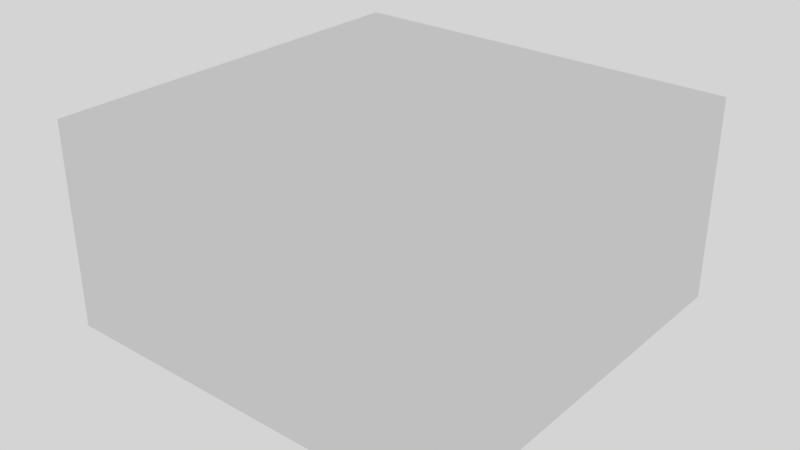 # Source: PortalStuff.blend  (saved by Blender 2.78.0; exported with 4.5.12 LTS)
import bpy
from mathutils import Matrix  # noqa: F401  (used for matrix-valued properties, if any)

bpy.ops.wm.read_factory_settings(use_empty=True)
scene = bpy.context.scene
scene.name = 'Scene'

# ---- collections
col_collection_1 = bpy.data.collections.new('Collection 1'); scene.collection.children.link(col_collection_1)

# ---- materials (node trees are filled in below, after node groups)
mat_material = bpy.data.materials.new('Material')
mat_material.alpha_threshold = 0.0
mat_material.roughness = 0.5
mat_portalsurface = bpy.data.materials.new('PortalSurface')
mat_portalsurface.alpha_threshold = 0.0
mat_portalsurface.roughness = 0.5
mat_portalframe = bpy.data.materials.new('PortalFrame')
mat_portalframe.alpha_threshold = 0.0
mat_portalframe.roughness = 0.5

# ---- material node trees
mat_material.use_nodes = True; mat_material.node_tree.nodes.clear()
_N = mat_material.node_tree.nodes; _L = mat_material.node_tree.links
n0 = _N.new('ShaderNodeOutputMaterial'); n0.name = 'Material Output'; n0.location = (300, 300)
n1 = _N.new('ShaderNodeBsdfDiffuse'); n1.name = 'Diffuse BSDF'; n1.location = (10, 300)
_L.new(n1.outputs[0], n0.inputs[0])
n0.is_active_output = True
mat_portalsurface.use_nodes = True; mat_portalsurface.node_tree.nodes.clear()
_N = mat_portalsurface.node_tree.nodes; _L = mat_portalsurface.node_tree.links
n0 = _N.new('ShaderNodeOutputMaterial'); n0.name = 'Material Output'; n0.location = (300, 300)
n1 = _N.new('ShaderNodeBsdfDiffuse'); n1.name = 'Diffuse BSDF'; n1.location = (10, 300)
_L.new(n1.outputs[0], n0.inputs[0])
n0.is_active_output = True
mat_portalframe.use_nodes = True; mat_portalframe.node_tree.nodes.clear()
_N = mat_portalframe.node_tree.nodes; _L = mat_portalframe.node_tree.links
n0 = _N.new('ShaderNodeOutputMaterial'); n0.name = 'Material Output'; n0.location = (300, 300)
n1 = _N.new('ShaderNodeBsdfDiffuse'); n1.name = 'Diffuse BSDF'; n1.location = (10, 300)
n1.inputs[0].default_value = (0.1547, 0.1875, 0.8, 1.0)
_L.new(n1.outputs[0], n0.inputs[0])
n0.is_active_output = True

# ---- world
world_world = bpy.data.worlds.new('World'); scene.world = world_world
world_world.use_nodes = True; world_world.node_tree.nodes.clear()
_N = world_world.node_tree.nodes; _L = world_world.node_tree.links
n0 = _N.new('ShaderNodeOutputWorld'); n0.name = 'World Output'; n0.location = (300, 300)
n1 = _N.new('ShaderNodeBackground'); n1.name = 'Background'; n1.location = (10, 300)
n1.inputs[0].default_value = (0.6584, 0.6584, 0.6584, 1.0)
_L.new(n1.outputs[0], n0.inputs[0])
n0.is_active_output = True
world_world.color = (0.05088, 0.05088, 0.05088)
world_world.use_sun_shadow = False
world_world.sun_shadow_jitter_overblur = 0.0
world_world.cycles.sampling_method = 'MANUAL'

# ---- meshes
me_cube_002 = bpy.data.meshes.new('Cube.002')
me_cube_002.from_pydata([(-0.01, -1.0, -1.0), (-0.01, -1.0, 1.0), (-0.01, 1.0, -1.0), (-0.01, 1.0, 1.0), (0.01, -1.0, -1.0), (0.01, -1.0, 1.0), (0.01, 1.0, -1.0), (0.01, 1.0, 1.0)], [], [(1, 3, 2, 0), (3, 7, 6, 2), (7, 5, 4, 6), (5, 1, 0, 4), (0, 2, 6, 4), (5, 7, 3, 1)])
me_cube_002.use_remesh_preserve_volume = False
me_cube_002.use_remesh_preserve_attributes = False
me_cube_002.use_mirror_vertex_groups = False
me_cube_002.update()
me_plane_001 = bpy.data.meshes.new('Plane.001')
me_plane_001.from_pydata([(-10.0, -10.0, 0.0), (10.0, -10.0, 0.0), (-10.0, 10.0, 0.0), (10.0, 10.0, 0.0), (-10.0, 10.0, 10.0), (-10.0, -10.0, 10.0), (10.0, -10.0, 10.0), (10.0, 10.0, 10.0)], [], [(0, 1, 3, 2), (2, 3, 7, 4), (0, 2, 4, 5), (3, 1, 6, 7), (1, 0, 5, 6), (5, 4, 7, 6)])
_uv = me_plane_001.uv_layers.new(name='UVMap')
_uv.uv.foreach_set('vector', [0.0, 4.768e-08, 0.5, 0.0, 0.5, 0.5, 4.768e-08, 0.5, 0.75, 1.0, 0.75, 0.5, 1.0, 0.5, 1.0, 1.0, 0.75, 0.0, 0.75, 0.5, 0.5, 0.5, 0.5, 9.537e-08, 0.75, 0.5, 0.75, 1.0, 0.5, 1.0, 0.5, 0.5, 1.0, 0.0, 1.0, 0.5, 0.75, 0.5, 0.75, 7.153e-08, 4.768e-08, 1.0, 0.0, 0.5, 0.5, 0.5, 0.5, 1.0])
me_plane_001.materials.append(mat_material)
me_plane_001.use_remesh_preserve_volume = False
me_plane_001.use_remesh_preserve_attributes = False
me_plane_001.use_mirror_vertex_groups = False
me_plane_001.update()
me_plane = bpy.data.meshes.new('Plane')
me_plane.from_pydata([(0.01, -1.0, 1.0), (0.01, -1.0, -1.0), (0.01, 1.0, 1.0), (0.01, 1.0, -1.0), (-0.1, -1.1, -1.1), (-0.1, -1.1, 1.1), (-0.1, 1.1, -1.1), (-0.1, 1.1, 1.1), (0.1, -1.1, -1.1), (0.1, -1.1, 1.1), (0.1, 1.1, -1.1), (0.1, 1.1, 1.1), (0.1, -1.0, -1.0), (0.1, 1.0, -1.0), (-0.1, -1.0, -1.0), (-0.1, -1.0, 1.0), (-0.1, 1.0, -1.0), (-0.1, 1.0, 1.0), (0.1, -1.0, 1.0), (0.1, 1.0, 1.0), (0.01, -1.192e-07, 1.0), (0.01, -1.0, -1.192e-07), (0.01, 1.192e-07, -1.0), (0.01, 1.0, 1.192e-07), (0.01, 0.0, 0.0)], [], [(24, 22, 3, 23), (7, 6, 16, 17), (7, 11, 10, 6), (8, 10, 13, 12), (9, 5, 4, 8), (4, 6, 10, 8), (9, 11, 7, 5), (11, 9, 18, 19), (10, 11, 19, 13), (9, 8, 12, 18), (17, 16, 13, 19), (4, 5, 15, 14), (6, 4, 14, 16), (5, 7, 17, 15), (14, 15, 18, 12), (16, 14, 12, 13), (15, 17, 19, 18), (20, 24, 23, 2), (0, 21, 24, 20), (21, 1, 22, 24)])
me_plane.polygons.foreach_set('material_index', [0, 1, 1, 1, 1, 1, 1, 1, 1, 1, 1, 1, 1, 1, 1, 1, 1, 0, 0, 0])
_uv = me_plane.uv_layers.new(name='UVMap')
_uv.uv.foreach_set('vector', [0.5, 0.5, 0.5, 9.996e-05, 0.9999, 9.996e-05, 0.9999, 0.5, 0.0, 0.5, 0.5789, 0.5, 0.5526, 0.5227, 0.02632, 0.5227, 0.6316, 0.0, 0.6842, 0.0, 0.6842, 0.5, 0.6316, 0.5, 0.0, 2.709e-08, 0.5789, 0.0, 0.5526, 0.02273, 0.02632, 0.02273, 0.5789, 0.0, 0.6316, 0.0, 0.6316, 0.5, 0.5789, 0.5, 0.7368, 0.5, 0.7368, 0.0, 0.7895, 0.0, 0.7895, 0.5, 0.7368, 0.0, 0.7368, 0.5, 0.6842, 0.5, 0.6842, 0.0, 0.5789, 0.5, 0.0, 0.5, 0.02632, 0.4773, 0.5526, 0.4773, 0.5789, 0.0, 0.5789, 0.5, 0.5526, 0.4773, 0.5526, 0.02273, 0.0, 0.5, 0.0, 2.709e-08, 0.02632, 0.02273, 0.02632, 0.4773, 0.8421, 0.0, 0.8421, 0.4545, 0.7895, 0.4545, 0.7895, 0.0, 0.5789, 1.0, 6.274e-08, 1.0, 0.02632, 0.9773, 0.5526, 0.9773, 0.5789, 0.5, 0.5789, 1.0, 0.5526, 0.9773, 0.5526, 0.5227, 6.274e-08, 1.0, 0.0, 0.5, 0.02632, 0.5227, 0.02632, 0.9773, 0.8421, 0.4545, 0.8421, 0.0, 0.8947, 0.0, 0.8947, 0.4545, 0.8947, 0.4545, 0.8947, 0.0, 0.9474, 0.0, 0.9474, 0.4545, 0.9474, 0.4545, 0.9474, 0.0, 1.0, 0.0, 1.0, 0.4545, 0.5, 0.9999, 0.5, 0.5, 0.9999, 0.5, 0.9999, 0.9999, 0.0001, 0.9999, 0.0001, 0.5, 0.5, 0.5, 0.5, 0.9999, 0.0001, 0.5, 0.0001, 9.996e-05, 0.5, 9.996e-05, 0.5, 0.5])
me_plane.materials.append(mat_portalsurface)
me_plane.materials.append(mat_portalframe)
me_plane.use_remesh_preserve_volume = False
me_plane.use_remesh_preserve_attributes = False
me_plane.use_mirror_vertex_groups = False
me_plane.update()

# ---- objects
ob_ucx_portalframe_000 = bpy.data.objects.new('UCX_PortalFrame_000', me_cube_002)
ob_plane_001 = bpy.data.objects.new('Plane.001', me_plane_001)
ob_portalframe = bpy.data.objects.new('PortalFrame', me_plane)

# ---- transforms, parenting, visibility, modifiers, constraints
ob_ucx_portalframe_000.location = (0.0, 0.0, 0.0)
ob_ucx_portalframe_000.lineart.crease_threshold = 0.0
ob_plane_001.location = (0.0, 0.0, 0.0)
ob_plane_001.lineart.crease_threshold = 0.0
ob_portalframe.location = (0.0, 0.0, 0.0)
ob_portalframe.lineart.crease_threshold = 0.0

# ---- collection membership
col_collection_1.objects.link(ob_ucx_portalframe_000)
col_collection_1.objects.link(ob_plane_001)
col_collection_1.objects.link(ob_portalframe)

# ---- scene / render settings (as saved in the file)
scene.frame_start = 1; scene.frame_end = 250; scene.frame_set(1)
scene.render.engine = 'CYCLES'
scene.render.fps = 30
scene.render.dither_intensity = 0.0
scene.render.film_transparent = True
scene.cycles.shading_system = True
scene.cycles.use_denoising = False
scene.cycles.samples = 256
scene.cycles.sampling_pattern = 'TABULATED_SOBOL'
scene.cycles.light_sampling_threshold = 0.0
scene.cycles.use_adaptive_sampling = False
scene.cycles.use_light_tree = False
scene.cycles.blur_glossy = 0.0
scene.cycles.sample_clamp_indirect = 0.0
scene.view_settings.view_transform = 'Standard'
bpy.context.view_layer.update()

# ---- added for rendering (the .blend has no active camera): camera
cam_auto = bpy.data.cameras.new('AutoCamera')
cam_auto.lens = 50.0
cam_auto.sensor_width = 36.0
cam_auto.clip_end = 1000.0
ob_auto_camera = bpy.data.objects.new('AutoCamera', cam_auto)
scene.collection.objects.link(ob_auto_camera)
ob_auto_camera.location = (28.1124, -33.7348, 26.9399)
ob_auto_camera.rotation_euler = (1.09748, -7.21219e-08, 0.694738)
scene.camera = ob_auto_camera
bpy.context.view_layer.update()
